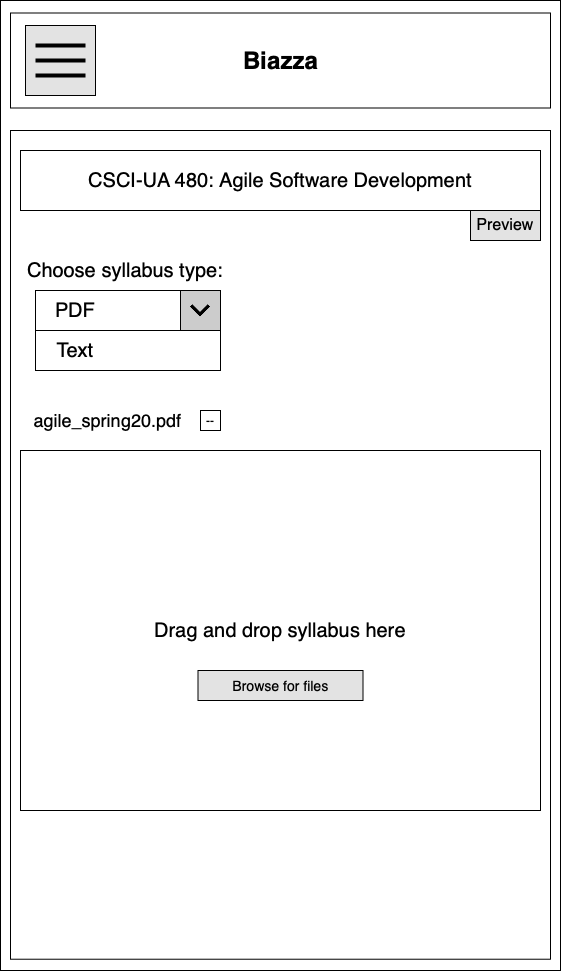

The diagram above was exported from draw.io. Its source (the exported page's mxGraphModel, read from the mxfile embedded in the PNG):
<mxGraphModel dx="1572" dy="1078" grid="1" gridSize="10" guides="1" tooltips="1" connect="1" arrows="1" fold="1" page="1" pageScale="1" pageWidth="850" pageHeight="1100" math="0" shadow="0">
  <root>
    <mxCell id="1zeUl6j8jdRykRD4zUR5-0" />
    <mxCell id="1zeUl6j8jdRykRD4zUR5-1" parent="1zeUl6j8jdRykRD4zUR5-0" />
    <mxCell id="sOF-rOXFCdSmJIzGw9y2-0" value="" style="rounded=0;whiteSpace=wrap;html=1;" parent="1zeUl6j8jdRykRD4zUR5-1" vertex="1">
      <mxGeometry x="170" y="60" width="560" height="970" as="geometry" />
    </mxCell>
    <mxCell id="sOF-rOXFCdSmJIzGw9y2-1" value="" style="rounded=0;whiteSpace=wrap;html=1;" parent="1zeUl6j8jdRykRD4zUR5-1" vertex="1">
      <mxGeometry x="180" y="190" width="540" height="828.72" as="geometry" />
    </mxCell>
    <mxCell id="KZuhQejF8BW8qb-rgiHS-1" value="" style="rounded=0;whiteSpace=wrap;html=1;" parent="1zeUl6j8jdRykRD4zUR5-1" vertex="1">
      <mxGeometry x="180" y="72.5" width="540" height="95" as="geometry" />
    </mxCell>
    <mxCell id="KZuhQejF8BW8qb-rgiHS-2" value="Biazza" style="text;strokeColor=none;fillColor=none;html=1;fontSize=24;fontStyle=1;verticalAlign=middle;align=center;" parent="1zeUl6j8jdRykRD4zUR5-1" vertex="1">
      <mxGeometry x="400" y="100" width="100" height="40" as="geometry" />
    </mxCell>
    <mxCell id="KZuhQejF8BW8qb-rgiHS-3" value="" style="whiteSpace=wrap;html=1;aspect=fixed;fillColor=#E3E3E3;" parent="1zeUl6j8jdRykRD4zUR5-1" vertex="1">
      <mxGeometry x="195" y="85" width="70" height="70" as="geometry" />
    </mxCell>
    <mxCell id="KZuhQejF8BW8qb-rgiHS-4" value="" style="line;strokeWidth=4;html=1;perimeter=backbonePerimeter;points=[];outlineConnect=0;" parent="1zeUl6j8jdRykRD4zUR5-1" vertex="1">
      <mxGeometry x="205" y="100" width="50" height="10" as="geometry" />
    </mxCell>
    <mxCell id="KZuhQejF8BW8qb-rgiHS-5" value="" style="line;strokeWidth=4;html=1;perimeter=backbonePerimeter;points=[];outlineConnect=0;" parent="1zeUl6j8jdRykRD4zUR5-1" vertex="1">
      <mxGeometry x="205" y="115" width="50" height="10" as="geometry" />
    </mxCell>
    <mxCell id="KZuhQejF8BW8qb-rgiHS-6" value="" style="line;strokeWidth=4;html=1;perimeter=backbonePerimeter;points=[];outlineConnect=0;" parent="1zeUl6j8jdRykRD4zUR5-1" vertex="1">
      <mxGeometry x="205" y="130" width="50" height="10" as="geometry" />
    </mxCell>
    <mxCell id="sOF-rOXFCdSmJIzGw9y2-5" value="" style="group" parent="1zeUl6j8jdRykRD4zUR5-1" vertex="1" connectable="0">
      <mxGeometry x="190" y="210" width="520" height="500" as="geometry" />
    </mxCell>
    <mxCell id="xuqMYa0ZUAQrb7cdMi9j-2" value="&lt;font style=&quot;font-size: 18px&quot;&gt;agile_spring20.pdf&lt;/font&gt;" style="text;html=1;strokeColor=none;fillColor=none;align=center;verticalAlign=middle;whiteSpace=wrap;rounded=0;shadow=0;labelBackgroundColor=#ffffff;" parent="sOF-rOXFCdSmJIzGw9y2-5" vertex="1">
      <mxGeometry x="20" y="250" width="135" height="40" as="geometry" />
    </mxCell>
    <mxCell id="xNbj3hFw1HYlICNVHwtJ-0" value="--" style="rounded=0;whiteSpace=wrap;html=1;" parent="sOF-rOXFCdSmJIzGw9y2-5" vertex="1">
      <mxGeometry x="180" y="260" width="20" height="20" as="geometry" />
    </mxCell>
    <mxCell id="lziZMvOyf-64_j9eEVtL-1" value="&lt;font style=&quot;font-size: 20px&quot;&gt;CSCI-UA 480: Agile Software Development&lt;/font&gt;" style="rounded=0;whiteSpace=wrap;html=1;" parent="sOF-rOXFCdSmJIzGw9y2-5" vertex="1">
      <mxGeometry width="520" height="60" as="geometry" />
    </mxCell>
    <mxCell id="B7cro06skLbPgBQXxa0I-0" value="&lt;font style=&quot;font-size: 16px&quot;&gt;Preview&lt;/font&gt;" style="rounded=0;whiteSpace=wrap;html=1;fillColor=#E3E3E3;" parent="1zeUl6j8jdRykRD4zUR5-1" vertex="1">
      <mxGeometry x="640" y="270" width="70" height="30" as="geometry" />
    </mxCell>
    <mxCell id="4XgeH6fqU7OoOC10TaKg-2" value="" style="rounded=0;whiteSpace=wrap;html=1;" parent="1zeUl6j8jdRykRD4zUR5-1" vertex="1">
      <mxGeometry x="205" y="350" width="185" height="40" as="geometry" />
    </mxCell>
    <mxCell id="4XgeH6fqU7OoOC10TaKg-5" value="&lt;font style=&quot;font-size: 20px&quot;&gt;Choose syllabus type:&lt;/font&gt;" style="text;html=1;strokeColor=none;fillColor=none;align=center;verticalAlign=middle;whiteSpace=wrap;rounded=0;" parent="1zeUl6j8jdRykRD4zUR5-1" vertex="1">
      <mxGeometry x="190" y="320" width="210" height="20" as="geometry" />
    </mxCell>
    <mxCell id="pL2caEmLc71I6JUYYlqj-0" value="" style="shape=image;html=1;verticalAlign=top;verticalLabelPosition=bottom;labelBackgroundColor=#ffffff;imageAspect=0;aspect=fixed;image=https://cdn3.iconfinder.com/data/icons/google-material-design-icons/48/ic_expand_more_48px-128.png;imageBackground=#CCCCCC;imageBorder=#000000;" parent="1zeUl6j8jdRykRD4zUR5-1" vertex="1">
      <mxGeometry x="350" y="350" width="40" height="40" as="geometry" />
    </mxCell>
    <mxCell id="pL2caEmLc71I6JUYYlqj-1" value="&lt;font style=&quot;font-size: 20px&quot;&gt;PDF&lt;/font&gt;" style="text;html=1;strokeColor=none;fillColor=none;align=center;verticalAlign=middle;whiteSpace=wrap;rounded=0;" parent="1zeUl6j8jdRykRD4zUR5-1" vertex="1">
      <mxGeometry x="225" y="360" width="40" height="20" as="geometry" />
    </mxCell>
    <mxCell id="WMfpvYWbylH4dSPkIuMX-0" value="&lt;span style=&quot;font-size: 20px&quot;&gt;Drag and drop syllabus here&lt;/span&gt;" style="rounded=0;whiteSpace=wrap;html=1;align=center;" vertex="1" parent="1zeUl6j8jdRykRD4zUR5-1">
      <mxGeometry x="190" y="510" width="520" height="360" as="geometry" />
    </mxCell>
    <mxCell id="WMfpvYWbylH4dSPkIuMX-1" value="&lt;font style=&quot;font-size: 14px&quot;&gt;Browse for files&lt;/font&gt;" style="rounded=0;whiteSpace=wrap;html=1;align=center;fillColor=#E3E3E3;" vertex="1" parent="1zeUl6j8jdRykRD4zUR5-1">
      <mxGeometry x="367.5" y="730" width="165" height="30" as="geometry" />
    </mxCell>
    <mxCell id="JNdhtKD7hlBVpgM38tjf-0" value="" style="rounded=0;whiteSpace=wrap;html=1;align=left;" vertex="1" parent="1zeUl6j8jdRykRD4zUR5-1">
      <mxGeometry x="205" y="390" width="185" height="40" as="geometry" />
    </mxCell>
    <mxCell id="gmP54liZwmsDfxiWtMbF-0" value="&lt;font style=&quot;font-size: 20px&quot;&gt;Text&lt;/font&gt;" style="text;html=1;strokeColor=none;fillColor=none;align=center;verticalAlign=middle;whiteSpace=wrap;rounded=0;" vertex="1" parent="1zeUl6j8jdRykRD4zUR5-1">
      <mxGeometry x="225" y="400" width="40" height="20" as="geometry" />
    </mxCell>
  </root>
</mxGraphModel>